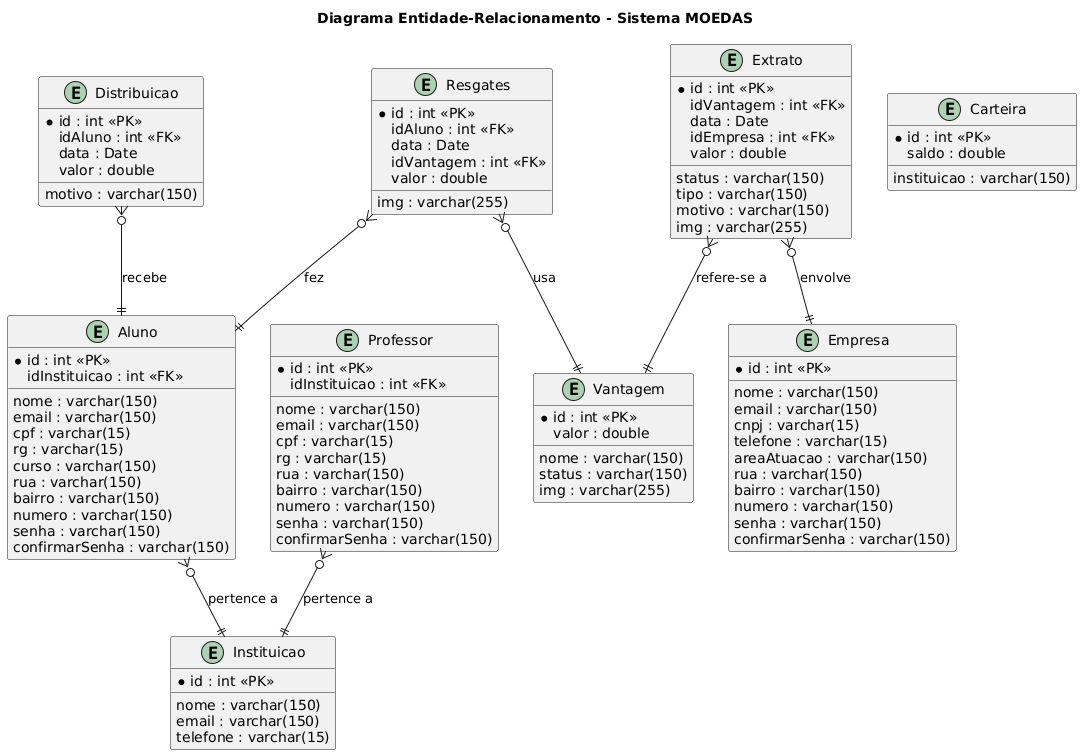

The diagram above was rendered by PlantUML. Its source (embedded in the PNG):
@startuml
title Diagrama Entidade-Relacionamento - Sistema MOEDAS

entity "Instituicao" as Instituicao {
  *id : int <<PK>>
  nome : varchar(150)
  email : varchar(150)
  telefone : varchar(15)
}

entity "Aluno" as Aluno {
  *id : int <<PK>>
  nome : varchar(150)
  email : varchar(150)
  cpf : varchar(15)
  rg : varchar(15)
  idInstituicao : int <<FK>>
  curso : varchar(150)
  rua : varchar(150)
  bairro : varchar(150)
  numero : varchar(150)
  senha : varchar(150)
  confirmarSenha : varchar(150)
}

entity "Professor" as Professor {
  *id : int <<PK>>
  nome : varchar(150)
  email : varchar(150)
  cpf : varchar(15)
  rg : varchar(15)
  idInstituicao : int <<FK>>
  rua : varchar(150)
  bairro : varchar(150)
  numero : varchar(150)
  senha : varchar(150)
  confirmarSenha : varchar(150)
}

entity "Empresa" as Empresa {
  *id : int <<PK>>
  nome : varchar(150)
  email : varchar(150)
  cnpj : varchar(15)
  telefone : varchar(15)
  areaAtuacao : varchar(150)
  rua : varchar(150)
  bairro : varchar(150)
  numero : varchar(150)
  senha : varchar(150)
  confirmarSenha : varchar(150)
}

entity "Carteira" as Carteira {
  *id : int <<PK>>
  saldo : double
  instituicao : varchar(150)
}

entity "Vantagem" as Vantagem {
  *id : int <<PK>>
  nome : varchar(150)
  valor : double
  status : varchar(150)
  img : varchar(255)
}

entity "Resgates" as Resgates {
  *id : int <<PK>>
  idAluno : int <<FK>>
  data : Date
  idVantagem : int <<FK>>
  valor : double
  img : varchar(255)
}

entity "Extrato" as Extrato {
  *id : int <<PK>>
  idVantagem : int <<FK>>
  status : varchar(150)
  data : Date
  tipo : varchar(150)
  idEmpresa : int <<FK>>
  motivo : varchar(150)
  valor : double
  img : varchar(255)
}

entity "Distribuicao" as Distribuicao {
  *id : int <<PK>>
  idAluno : int <<FK>>
  data : Date
  motivo : varchar(150)
  valor : double
}

' =============================
' RELACIONAMENTOS
' =============================

Aluno }o--|| Instituicao : "pertence a"
Professor }o--|| Instituicao : "pertence a"

Resgates }o--|| Aluno : "fez"
Resgates }o--|| Vantagem : "usa"

Extrato }o--|| Vantagem : "refere-se a"
Extrato }o--|| Empresa : "envolve"

Distribuicao }o--|| Aluno : "recebe"
@enduml